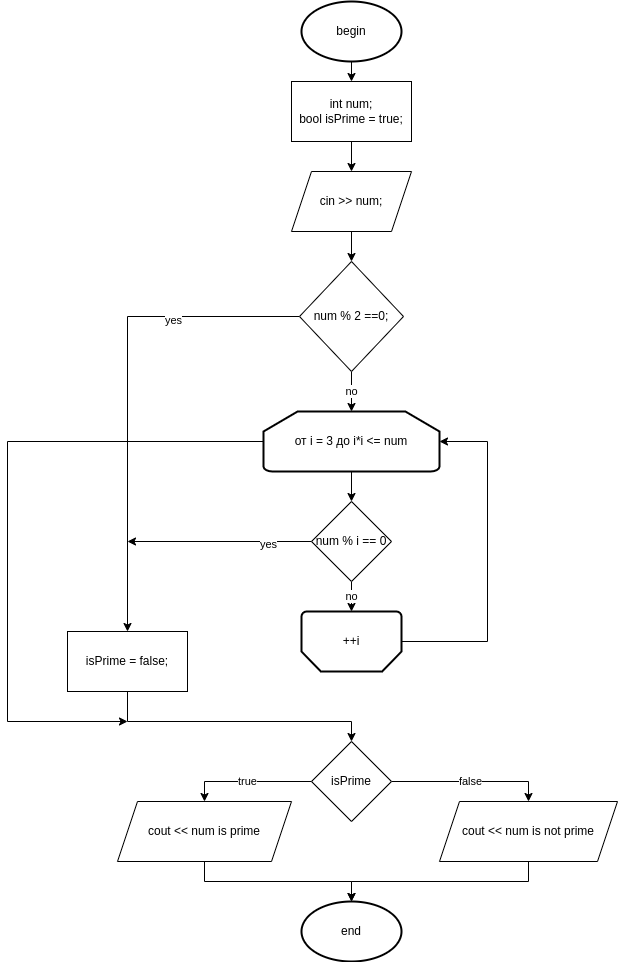

The diagram above was exported from draw.io. Its source (the exported page's mxGraphModel, read from the mxfile embedded in the PNG):
<mxGraphModel dx="474" dy="266" grid="1" gridSize="10" guides="1" tooltips="1" connect="1" arrows="1" fold="1" page="1" pageScale="1" pageWidth="827" pageHeight="1169" math="0" shadow="0">
  <root>
    <mxCell id="0" />
    <mxCell id="1" parent="0" />
    <mxCell id="u0itssCxzZWgk0BWX0ZX-20" style="edgeStyle=orthogonalEdgeStyle;rounded=0;orthogonalLoop=1;jettySize=auto;html=1;exitX=0.5;exitY=1;exitDx=0;exitDy=0;exitPerimeter=0;entryX=0.5;entryY=0;entryDx=0;entryDy=0;" parent="1" source="u0itssCxzZWgk0BWX0ZX-13" target="u0itssCxzZWgk0BWX0ZX-14" edge="1">
      <mxGeometry relative="1" as="geometry" />
    </mxCell>
    <mxCell id="u0itssCxzZWgk0BWX0ZX-13" value="begin" style="strokeWidth=2;html=1;shape=mxgraph.flowchart.start_1;whiteSpace=wrap;" parent="1" vertex="1">
      <mxGeometry x="364" y="20" width="100" height="60" as="geometry" />
    </mxCell>
    <mxCell id="u0itssCxzZWgk0BWX0ZX-21" style="edgeStyle=orthogonalEdgeStyle;rounded=0;orthogonalLoop=1;jettySize=auto;html=1;exitX=0.5;exitY=1;exitDx=0;exitDy=0;entryX=0.5;entryY=0;entryDx=0;entryDy=0;" parent="1" source="u0itssCxzZWgk0BWX0ZX-14" target="u0itssCxzZWgk0BWX0ZX-15" edge="1">
      <mxGeometry relative="1" as="geometry" />
    </mxCell>
    <mxCell id="u0itssCxzZWgk0BWX0ZX-14" value="int num;&lt;br&gt;bool isPrime = true;" style="rounded=0;whiteSpace=wrap;html=1;" parent="1" vertex="1">
      <mxGeometry x="354" y="100" width="120" height="60" as="geometry" />
    </mxCell>
    <mxCell id="u0itssCxzZWgk0BWX0ZX-22" style="edgeStyle=orthogonalEdgeStyle;rounded=0;orthogonalLoop=1;jettySize=auto;html=1;exitX=0.5;exitY=1;exitDx=0;exitDy=0;entryX=0.5;entryY=0;entryDx=0;entryDy=0;" parent="1" source="u0itssCxzZWgk0BWX0ZX-15" target="u0itssCxzZWgk0BWX0ZX-16" edge="1">
      <mxGeometry relative="1" as="geometry" />
    </mxCell>
    <mxCell id="u0itssCxzZWgk0BWX0ZX-15" value="cin &amp;gt;&amp;gt; num;" style="shape=parallelogram;perimeter=parallelogramPerimeter;whiteSpace=wrap;html=1;fixedSize=1;" parent="1" vertex="1">
      <mxGeometry x="354" y="190" width="120" height="60" as="geometry" />
    </mxCell>
    <mxCell id="u0itssCxzZWgk0BWX0ZX-23" style="edgeStyle=orthogonalEdgeStyle;rounded=0;orthogonalLoop=1;jettySize=auto;html=1;exitX=0;exitY=0.5;exitDx=0;exitDy=0;entryX=0.5;entryY=0;entryDx=0;entryDy=0;" parent="1" source="u0itssCxzZWgk0BWX0ZX-16" target="u0itssCxzZWgk0BWX0ZX-19" edge="1">
      <mxGeometry relative="1" as="geometry" />
    </mxCell>
    <mxCell id="u0itssCxzZWgk0BWX0ZX-24" value="yes" style="edgeLabel;html=1;align=center;verticalAlign=middle;resizable=0;points=[];" parent="u0itssCxzZWgk0BWX0ZX-23" vertex="1" connectable="0">
      <mxGeometry x="-0.4801" y="4" relative="1" as="geometry">
        <mxPoint as="offset" />
      </mxGeometry>
    </mxCell>
    <mxCell id="u0itssCxzZWgk0BWX0ZX-25" value="no" style="edgeStyle=orthogonalEdgeStyle;rounded=0;orthogonalLoop=1;jettySize=auto;html=1;exitX=0.5;exitY=1;exitDx=0;exitDy=0;entryX=0.5;entryY=0;entryDx=0;entryDy=0;entryPerimeter=0;" parent="1" source="u0itssCxzZWgk0BWX0ZX-16" target="u0itssCxzZWgk0BWX0ZX-18" edge="1">
      <mxGeometry relative="1" as="geometry" />
    </mxCell>
    <mxCell id="u0itssCxzZWgk0BWX0ZX-16" value="num % 2 ==0;" style="rhombus;whiteSpace=wrap;html=1;" parent="1" vertex="1">
      <mxGeometry x="362" y="280" width="104" height="110" as="geometry" />
    </mxCell>
    <mxCell id="u0itssCxzZWgk0BWX0ZX-27" style="edgeStyle=orthogonalEdgeStyle;rounded=0;orthogonalLoop=1;jettySize=auto;html=1;exitX=0.5;exitY=1;exitDx=0;exitDy=0;exitPerimeter=0;entryX=0.5;entryY=0;entryDx=0;entryDy=0;" parent="1" source="u0itssCxzZWgk0BWX0ZX-18" target="u0itssCxzZWgk0BWX0ZX-26" edge="1">
      <mxGeometry relative="1" as="geometry" />
    </mxCell>
    <mxCell id="u6CWdZNSj4lP_h3N4QgC-2" style="edgeStyle=orthogonalEdgeStyle;rounded=0;orthogonalLoop=1;jettySize=auto;html=1;exitX=0;exitY=0.5;exitDx=0;exitDy=0;exitPerimeter=0;" edge="1" parent="1" source="u0itssCxzZWgk0BWX0ZX-18">
      <mxGeometry relative="1" as="geometry">
        <mxPoint x="190" y="740" as="targetPoint" />
        <Array as="points">
          <mxPoint x="70" y="460" />
          <mxPoint x="70" y="740" />
        </Array>
      </mxGeometry>
    </mxCell>
    <mxCell id="u0itssCxzZWgk0BWX0ZX-18" value="от i = 3 до i*i &amp;lt;= num" style="strokeWidth=2;html=1;shape=mxgraph.flowchart.loop_limit;whiteSpace=wrap;direction=east;" parent="1" vertex="1">
      <mxGeometry x="326" y="430" width="176" height="60" as="geometry" />
    </mxCell>
    <mxCell id="u0itssCxzZWgk0BWX0ZX-40" style="edgeStyle=orthogonalEdgeStyle;rounded=0;orthogonalLoop=1;jettySize=auto;html=1;exitX=0.5;exitY=1;exitDx=0;exitDy=0;entryX=0.5;entryY=0;entryDx=0;entryDy=0;" parent="1" source="u0itssCxzZWgk0BWX0ZX-19" target="u0itssCxzZWgk0BWX0ZX-34" edge="1">
      <mxGeometry relative="1" as="geometry">
        <mxPoint x="340" y="760" as="targetPoint" />
        <Array as="points">
          <mxPoint x="190" y="740" />
          <mxPoint x="414" y="740" />
        </Array>
      </mxGeometry>
    </mxCell>
    <mxCell id="u0itssCxzZWgk0BWX0ZX-19" value="&lt;span&gt;isPrime = false;&lt;/span&gt;" style="rounded=0;whiteSpace=wrap;html=1;" parent="1" vertex="1">
      <mxGeometry x="130" y="650" width="120" height="60" as="geometry" />
    </mxCell>
    <mxCell id="u0itssCxzZWgk0BWX0ZX-28" style="edgeStyle=orthogonalEdgeStyle;rounded=0;orthogonalLoop=1;jettySize=auto;html=1;exitX=0;exitY=0.5;exitDx=0;exitDy=0;" parent="1" source="u0itssCxzZWgk0BWX0ZX-26" edge="1">
      <mxGeometry relative="1" as="geometry">
        <mxPoint x="190" y="560" as="targetPoint" />
      </mxGeometry>
    </mxCell>
    <mxCell id="u0itssCxzZWgk0BWX0ZX-29" value="yes" style="edgeLabel;html=1;align=center;verticalAlign=middle;resizable=0;points=[];" parent="u0itssCxzZWgk0BWX0ZX-28" vertex="1" connectable="0">
      <mxGeometry x="-0.5255" y="3" relative="1" as="geometry">
        <mxPoint as="offset" />
      </mxGeometry>
    </mxCell>
    <mxCell id="u0itssCxzZWgk0BWX0ZX-31" value="no" style="edgeStyle=orthogonalEdgeStyle;rounded=0;orthogonalLoop=1;jettySize=auto;html=1;exitX=0.5;exitY=1;exitDx=0;exitDy=0;entryX=0.5;entryY=1;entryDx=0;entryDy=0;entryPerimeter=0;" parent="1" source="u0itssCxzZWgk0BWX0ZX-26" target="u0itssCxzZWgk0BWX0ZX-30" edge="1">
      <mxGeometry relative="1" as="geometry" />
    </mxCell>
    <mxCell id="u0itssCxzZWgk0BWX0ZX-26" value="num % i == 0" style="rhombus;whiteSpace=wrap;html=1;" parent="1" vertex="1">
      <mxGeometry x="374" y="520" width="80" height="80" as="geometry" />
    </mxCell>
    <mxCell id="u6CWdZNSj4lP_h3N4QgC-1" style="edgeStyle=orthogonalEdgeStyle;rounded=0;orthogonalLoop=1;jettySize=auto;html=1;exitX=0;exitY=0.5;exitDx=0;exitDy=0;exitPerimeter=0;entryX=1;entryY=0.5;entryDx=0;entryDy=0;entryPerimeter=0;" edge="1" parent="1" source="u0itssCxzZWgk0BWX0ZX-30" target="u0itssCxzZWgk0BWX0ZX-18">
      <mxGeometry relative="1" as="geometry">
        <Array as="points">
          <mxPoint x="550" y="660" />
          <mxPoint x="550" y="460" />
        </Array>
      </mxGeometry>
    </mxCell>
    <mxCell id="u0itssCxzZWgk0BWX0ZX-30" value="++i" style="strokeWidth=2;html=1;shape=mxgraph.flowchart.loop_limit;whiteSpace=wrap;direction=west;" parent="1" vertex="1">
      <mxGeometry x="364" y="630" width="100" height="60" as="geometry" />
    </mxCell>
    <mxCell id="u0itssCxzZWgk0BWX0ZX-41" value="true" style="edgeStyle=orthogonalEdgeStyle;rounded=0;orthogonalLoop=1;jettySize=auto;html=1;exitX=0;exitY=0.5;exitDx=0;exitDy=0;entryX=0.5;entryY=0;entryDx=0;entryDy=0;" parent="1" source="u0itssCxzZWgk0BWX0ZX-34" target="u0itssCxzZWgk0BWX0ZX-36" edge="1">
      <mxGeometry relative="1" as="geometry" />
    </mxCell>
    <mxCell id="u0itssCxzZWgk0BWX0ZX-42" value="false" style="edgeStyle=orthogonalEdgeStyle;rounded=0;orthogonalLoop=1;jettySize=auto;html=1;exitX=1;exitY=0.5;exitDx=0;exitDy=0;entryX=0.5;entryY=0;entryDx=0;entryDy=0;" parent="1" source="u0itssCxzZWgk0BWX0ZX-34" target="u0itssCxzZWgk0BWX0ZX-37" edge="1">
      <mxGeometry relative="1" as="geometry" />
    </mxCell>
    <mxCell id="u0itssCxzZWgk0BWX0ZX-34" value="isPrime" style="rhombus;whiteSpace=wrap;html=1;" parent="1" vertex="1">
      <mxGeometry x="374" y="760" width="80" height="80" as="geometry" />
    </mxCell>
    <mxCell id="u0itssCxzZWgk0BWX0ZX-43" style="edgeStyle=orthogonalEdgeStyle;rounded=0;orthogonalLoop=1;jettySize=auto;html=1;exitX=0.5;exitY=1;exitDx=0;exitDy=0;entryX=0.5;entryY=0;entryDx=0;entryDy=0;entryPerimeter=0;" parent="1" source="u0itssCxzZWgk0BWX0ZX-36" target="u0itssCxzZWgk0BWX0ZX-38" edge="1">
      <mxGeometry relative="1" as="geometry" />
    </mxCell>
    <mxCell id="u0itssCxzZWgk0BWX0ZX-36" value="cout &amp;lt;&amp;lt; num is prime" style="shape=parallelogram;perimeter=parallelogramPerimeter;whiteSpace=wrap;html=1;fixedSize=1;" parent="1" vertex="1">
      <mxGeometry x="180" y="820" width="174" height="60" as="geometry" />
    </mxCell>
    <mxCell id="u0itssCxzZWgk0BWX0ZX-44" style="edgeStyle=orthogonalEdgeStyle;rounded=0;orthogonalLoop=1;jettySize=auto;html=1;exitX=0.5;exitY=1;exitDx=0;exitDy=0;entryX=0.5;entryY=0;entryDx=0;entryDy=0;entryPerimeter=0;" parent="1" source="u0itssCxzZWgk0BWX0ZX-37" target="u0itssCxzZWgk0BWX0ZX-38" edge="1">
      <mxGeometry relative="1" as="geometry" />
    </mxCell>
    <mxCell id="u0itssCxzZWgk0BWX0ZX-37" value="&lt;span&gt;cout &amp;lt;&amp;lt; num is not prime&lt;/span&gt;" style="shape=parallelogram;perimeter=parallelogramPerimeter;whiteSpace=wrap;html=1;fixedSize=1;" parent="1" vertex="1">
      <mxGeometry x="502" y="820" width="178" height="60" as="geometry" />
    </mxCell>
    <mxCell id="u0itssCxzZWgk0BWX0ZX-38" value="end" style="strokeWidth=2;html=1;shape=mxgraph.flowchart.start_1;whiteSpace=wrap;" parent="1" vertex="1">
      <mxGeometry x="364" y="920" width="100" height="60" as="geometry" />
    </mxCell>
  </root>
</mxGraphModel>